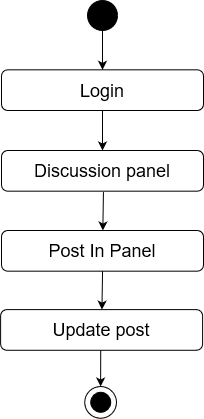

The diagram above was exported from draw.io. Its source (the exported page's mxGraphModel, read from the mxfile embedded in the PNG):
<mxGraphModel dx="868" dy="400" grid="1" gridSize="10" guides="1" tooltips="1" connect="1" arrows="1" fold="1" page="1" pageScale="1" pageWidth="850" pageHeight="1100" math="0" shadow="0">
  <root>
    <mxCell id="0" />
    <mxCell id="1" parent="0" />
    <mxCell id="_88_vjizlYBecvex9Yx4-1" value="" style="edgeStyle=orthogonalEdgeStyle;rounded=0;orthogonalLoop=1;jettySize=auto;html=1;entryX=0.5;entryY=0;entryDx=0;entryDy=0;" parent="1" source="_88_vjizlYBecvex9Yx4-2" target="_88_vjizlYBecvex9Yx4-12" edge="1">
      <mxGeometry relative="1" as="geometry">
        <mxPoint x="420" y="98" as="targetPoint" />
      </mxGeometry>
    </mxCell>
    <mxCell id="_88_vjizlYBecvex9Yx4-2" value="" style="ellipse;whiteSpace=wrap;html=1;aspect=fixed;fillColor=#000000;" parent="1" vertex="1">
      <mxGeometry x="405" y="40" width="30" height="30" as="geometry" />
    </mxCell>
    <mxCell id="_88_vjizlYBecvex9Yx4-9" value="Success" style="text;html=1;strokeColor=none;fillColor=none;align=center;verticalAlign=middle;whiteSpace=wrap;rounded=0;" parent="1" vertex="1">
      <mxGeometry x="440" y="140" as="geometry" />
    </mxCell>
    <mxCell id="_88_vjizlYBecvex9Yx4-11" value="&lt;font style=&quot;font-size: 18px&quot;&gt;Discussion panel&lt;br&gt;&lt;/font&gt;" style="rounded=1;whiteSpace=wrap;html=1;fillColor=#FFFFFF;" parent="1" vertex="1">
      <mxGeometry x="319" y="190" width="202" height="40.67" as="geometry" />
    </mxCell>
    <mxCell id="_88_vjizlYBecvex9Yx4-12" value="&lt;font style=&quot;font-size: 18px&quot;&gt;Login&lt;br&gt;&lt;/font&gt;" style="rounded=1;whiteSpace=wrap;html=1;fillColor=#FFFFFF;" parent="1" vertex="1">
      <mxGeometry x="319" y="109.33000000000001" width="202" height="40.67" as="geometry" />
    </mxCell>
    <mxCell id="_88_vjizlYBecvex9Yx4-14" value="" style="endArrow=classic;html=1;exitX=0.5;exitY=1;exitDx=0;exitDy=0;entryX=0.5;entryY=0;entryDx=0;entryDy=0;" parent="1" source="_88_vjizlYBecvex9Yx4-12" target="_88_vjizlYBecvex9Yx4-11" edge="1">
      <mxGeometry width="50" height="50" relative="1" as="geometry">
        <mxPoint x="400" y="230" as="sourcePoint" />
        <mxPoint x="450" y="180" as="targetPoint" />
      </mxGeometry>
    </mxCell>
    <mxCell id="_88_vjizlYBecvex9Yx4-17" value="" style="endArrow=classic;html=1;exitX=0.47;exitY=1.071;exitDx=0;exitDy=0;exitPerimeter=0;" parent="1" target="_88_vjizlYBecvex9Yx4-34" edge="1">
      <mxGeometry width="50" height="50" relative="1" as="geometry">
        <mxPoint x="420.94000000000005" y="231.55757000000006" as="sourcePoint" />
        <mxPoint x="421" y="278" as="targetPoint" />
      </mxGeometry>
    </mxCell>
    <mxCell id="_88_vjizlYBecvex9Yx4-23" value="" style="ellipse;whiteSpace=wrap;html=1;aspect=fixed;fillColor=#FFFFFF;" parent="1" vertex="1">
      <mxGeometry x="402.22" y="426" width="31.78" height="31.78" as="geometry" />
    </mxCell>
    <mxCell id="_88_vjizlYBecvex9Yx4-24" value="" style="ellipse;whiteSpace=wrap;html=1;aspect=fixed;fillColor=#000000;" parent="1" vertex="1">
      <mxGeometry x="408.22" y="431.78" width="20" height="20" as="geometry" />
    </mxCell>
    <mxCell id="_88_vjizlYBecvex9Yx4-34" value="&lt;font style=&quot;font-size: 18px&quot;&gt;Post In Panel&lt;br&gt;&lt;/font&gt;" style="rounded=1;whiteSpace=wrap;html=1;fillColor=#FFFFFF;" parent="1" vertex="1">
      <mxGeometry x="319" y="270" width="202" height="40.67" as="geometry" />
    </mxCell>
    <mxCell id="_88_vjizlYBecvex9Yx4-39" value="" style="endArrow=classic;html=1;entryX=0.5;entryY=0;entryDx=0;entryDy=0;" parent="1" edge="1">
      <mxGeometry width="50" height="50" relative="1" as="geometry">
        <mxPoint x="418.22" y="389" as="sourcePoint" />
        <mxPoint x="418.11000000000024" y="426" as="targetPoint" />
      </mxGeometry>
    </mxCell>
    <mxCell id="L0C6S9oWbRjarIN2g8zN-1" value="" style="endArrow=classic;html=1;exitX=0.47;exitY=1.071;exitDx=0;exitDy=0;exitPerimeter=0;" edge="1" parent="1" target="L0C6S9oWbRjarIN2g8zN-2">
      <mxGeometry width="50" height="50" relative="1" as="geometry">
        <mxPoint x="420.05000000000007" y="310.66757000000007" as="sourcePoint" />
        <mxPoint x="420.11" y="357.11" as="targetPoint" />
      </mxGeometry>
    </mxCell>
    <mxCell id="L0C6S9oWbRjarIN2g8zN-2" value="&lt;font style=&quot;font-size: 18px&quot;&gt;Update post&lt;br&gt;&lt;/font&gt;" style="rounded=1;whiteSpace=wrap;html=1;fillColor=#FFFFFF;" vertex="1" parent="1">
      <mxGeometry x="318.11" y="349.11" width="202" height="40.67" as="geometry" />
    </mxCell>
  </root>
</mxGraphModel>